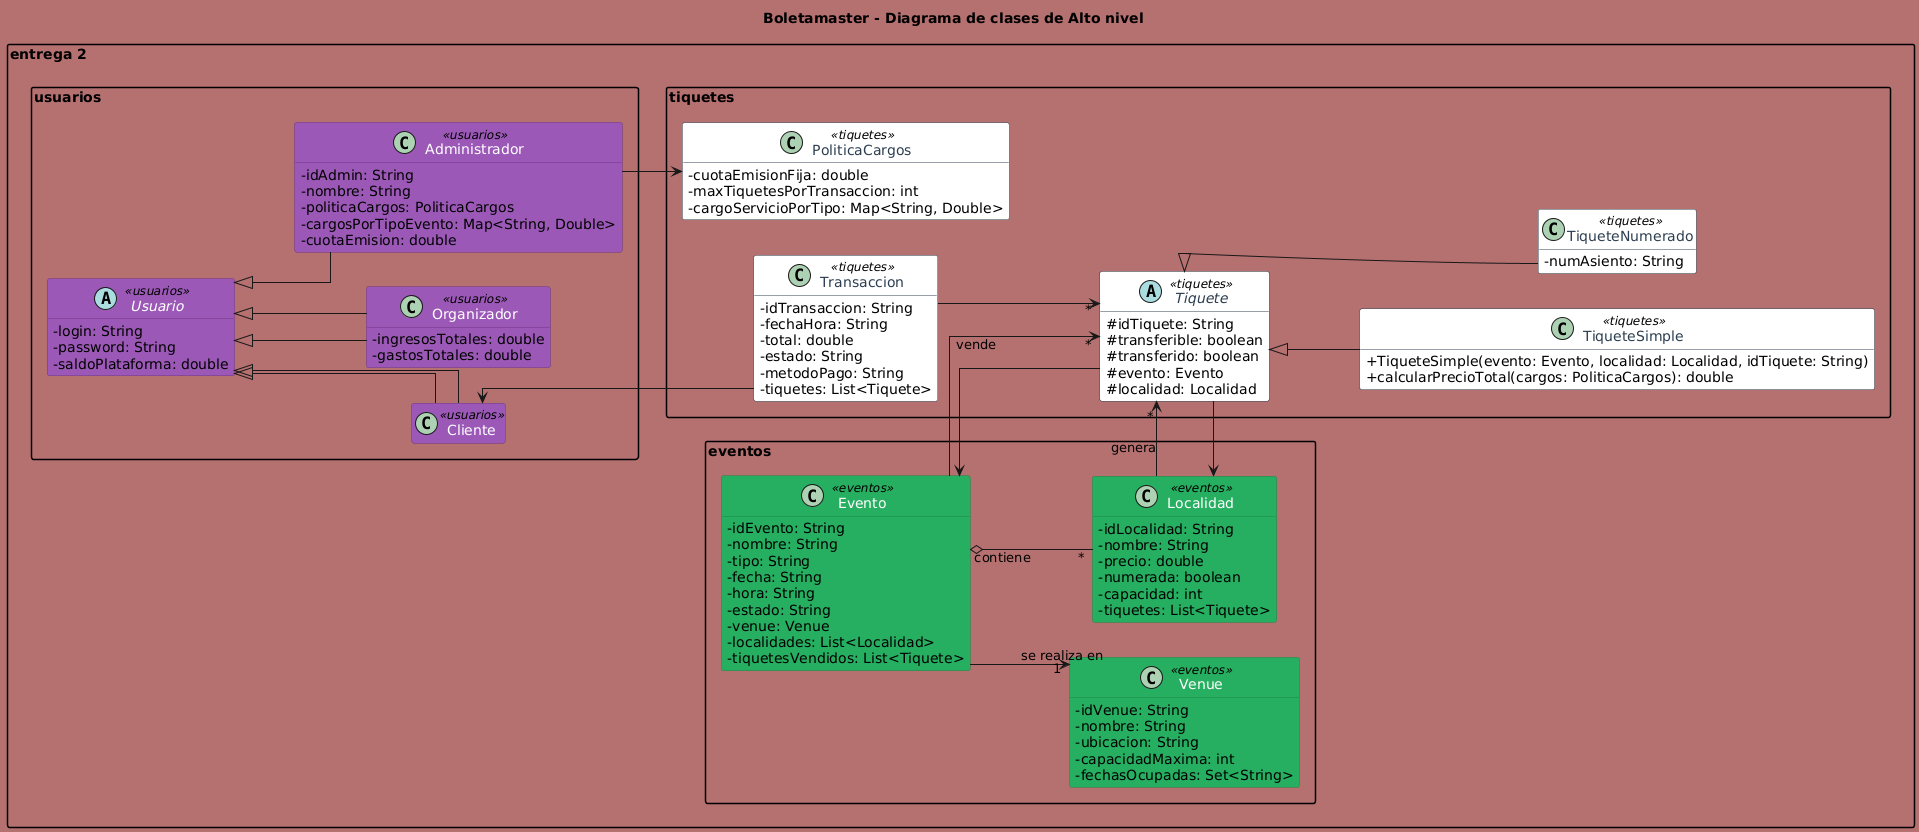

The diagram above was rendered by PlantUML. Its source (embedded in the PNG):
@startuml
title Boletamaster - Diagrama de clases de Alto nivel
' ===== Estilo general =====
skinparam backgroundColor #b57070
skinparam classAttributeIconSize 0
skinparam linetype ortho
left to right direction
hide empty members
skinparam defaultTextAlignment left
skinparam packageStyle rectangle
skinparam shadowing false

' Colores por estereotipo
skinparam class {
  BackgroundColor<<usuarios>> #9B59B6
  BorderColor<<usuarios>> #6C3483
  FontColor<<usuarios>> white

  BackgroundColor<<eventos>> #27AE60
  BorderColor<<eventos>> #1E8449
  FontColor<<eventos>> white

  BackgroundColor<<tiquetes>> #FFFFFF
  BorderColor<<tiquetes>> #2C3E50
  FontColor<<tiquetes>> #2C3E50
}

' =================== TODO dentro de “entrega 2” ===================
package "entrega 2" {

  package "eventos"  {
  class Evento <<eventos>> {
    - idEvento: String
    - nombre: String
    - tipo: String
    - fecha: String
    - hora: String
    - estado: String
    - venue: Venue
    - localidades: List<Localidad>
    - tiquetesVendidos: List<Tiquete>
   
  }


  class Venue <<eventos>> {
    - idVenue: String
    - nombre: String
    - ubicacion: String
    - capacidadMaxima: int
    - fechasOcupadas: Set<String>
   
  }

  class Localidad <<eventos>> {
    - idLocalidad: String
    - nombre: String
    - precio: double
    - numerada: boolean
    - capacidad: int
    - tiquetes: List<Tiquete>
    
  }
 }

package "usuarios" {
  abstract class Usuario <<usuarios>> {
    - login: String
    - password: String
    - saldoPlataforma: double
    
  }

  class Cliente <<usuarios>> {
    
  }

  class Organizador <<usuarios>> {
    - ingresosTotales: double
    - gastosTotales: double
    
  }

  class Administrador <<usuarios>> {
    - idAdmin: String
    - nombre: String
    - politicaCargos: PoliticaCargos
    - cargosPorTipoEvento: Map<String, Double>
    - cuotaEmision: double
    
  }
' Herencia
    Usuario <|-- Cliente
    Usuario <|-- Organizador
    Usuario <|-- Administrador
}

package "tiquetes" {
  abstract class Tiquete <<tiquetes>> {
    # idTiquete: String
    # transferible: boolean
    # transferido: boolean
    # evento: Evento
    # localidad: Localidad
    
  }


  class TiqueteSimple  <<tiquetes>>{
    + TiqueteSimple(evento: Evento, localidad: Localidad, idTiquete: String)
    + calcularPrecioTotal(cargos: PoliticaCargos): double
  }
  class TiqueteNumerado <<tiquetes>> {
    - numAsiento: String
    
  }

  class Transaccion <<tiquetes>> {
    - idTransaccion: String
    - fechaHora: String
    - total: double
    - estado: String
    - metodoPago: String
    - tiquetes: List<Tiquete>
    
  }

  class PoliticaCargos <<tiquetes>> {
    - cuotaEmisionFija: double
    - maxTiquetesPorTransaccion: int
    - cargoServicioPorTipo: Map<String, Double>
    
  }
}

      }

' ======================= RELACIONES IMPORTANTES ==========================

Usuario <|-- Cliente
Usuario <|-- Organizador

Evento --> "1" Venue : "se realiza en"
Evento o-- "*" Localidad : "contiene"
Evento --> "*" Tiquete : "vende"
Tiquete --> Evento
Tiquete --> Localidad

Localidad --> "*" Tiquete : "genera"

Tiquete <|-- TiqueteSimple
Tiquete <|-- TiqueteNumerado

Transaccion --> Cliente
Transaccion --> "*" Tiquete

Administrador --> PoliticaCargos
@enduml